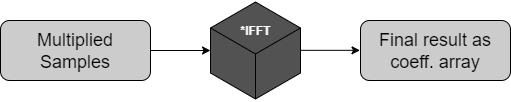

The diagram above was exported from draw.io. Its source (the exported page's mxGraphModel, read from the mxfile embedded in the PNG):
<mxGraphModel dx="1373" dy="480" grid="1" gridSize="10" guides="1" tooltips="1" connect="1" arrows="1" fold="1" page="1" pageScale="1" pageWidth="827" pageHeight="1169" math="0" shadow="0">
  <root>
    <mxCell id="0" />
    <mxCell id="1" parent="0" />
    <mxCell id="jzsHW575ZW-lBfG3X_P_-1" value="" style="html=1;whiteSpace=wrap;aspect=fixed;shape=isoCube;backgroundOutline=1;fillColor=#525252;" vertex="1" parent="1">
      <mxGeometry x="250" y="130" width="90" height="100" as="geometry" />
    </mxCell>
    <mxCell id="jzsHW575ZW-lBfG3X_P_-2" value="&lt;font color=&quot;#fcfcfc&quot;&gt;&lt;b&gt;*IFFT&lt;/b&gt;&lt;/font&gt;" style="text;html=1;strokeColor=none;fillColor=none;align=center;verticalAlign=middle;whiteSpace=wrap;rounded=0;" vertex="1" parent="1">
      <mxGeometry x="275" y="150" width="40" height="20" as="geometry" />
    </mxCell>
    <mxCell id="jzsHW575ZW-lBfG3X_P_-29" value="" style="rounded=1;whiteSpace=wrap;html=1;fillColor=#CCCCCC;" vertex="1" parent="1">
      <mxGeometry x="40" y="150" width="150" height="60" as="geometry" />
    </mxCell>
    <mxCell id="jzsHW575ZW-lBfG3X_P_-33" style="edgeStyle=orthogonalEdgeStyle;rounded=0;orthogonalLoop=1;jettySize=auto;html=1;exitX=1;exitY=0.5;exitDx=0;exitDy=0;" edge="1" parent="1" source="jzsHW575ZW-lBfG3X_P_-30" target="jzsHW575ZW-lBfG3X_P_-1">
      <mxGeometry relative="1" as="geometry" />
    </mxCell>
    <mxCell id="jzsHW575ZW-lBfG3X_P_-30" value="&lt;span style=&quot;font-size: 18px&quot;&gt;Multiplied Samples&lt;/span&gt;" style="text;html=1;strokeColor=none;fillColor=none;align=center;verticalAlign=middle;whiteSpace=wrap;rounded=0;" vertex="1" parent="1">
      <mxGeometry x="40" y="170" width="150" height="20" as="geometry" />
    </mxCell>
    <mxCell id="jzsHW575ZW-lBfG3X_P_-34" style="edgeStyle=orthogonalEdgeStyle;rounded=0;orthogonalLoop=1;jettySize=auto;html=1;exitX=1;exitY=0.5;exitDx=0;exitDy=0;" edge="1" parent="1">
      <mxGeometry relative="1" as="geometry">
        <mxPoint x="339.8333333333335" y="179.83333333333337" as="sourcePoint" />
        <mxPoint x="399.5" y="179.83333333333337" as="targetPoint" />
      </mxGeometry>
    </mxCell>
    <mxCell id="jzsHW575ZW-lBfG3X_P_-35" value="" style="rounded=1;whiteSpace=wrap;html=1;fillColor=#CCCCCC;" vertex="1" parent="1">
      <mxGeometry x="400" y="150" width="150" height="60" as="geometry" />
    </mxCell>
    <mxCell id="jzsHW575ZW-lBfG3X_P_-36" value="&lt;span style=&quot;font-size: 18px&quot;&gt;Final result as coeff. array&lt;/span&gt;" style="text;html=1;strokeColor=none;fillColor=none;align=center;verticalAlign=middle;whiteSpace=wrap;rounded=0;" vertex="1" parent="1">
      <mxGeometry x="400" y="170" width="150" height="20" as="geometry" />
    </mxCell>
  </root>
</mxGraphModel>